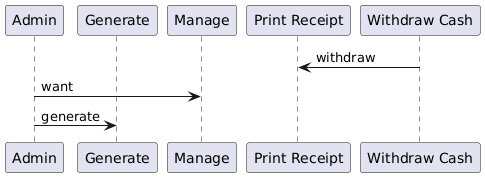

The diagram above was rendered by PlantUML. Its source (embedded in the PNG):
@startuml
participant "Admin" as Admin
participant "Generate" as Generate
participant "Manage" as Manage
participant "Print Receipt" as Print_Receipt
participant "Withdraw Cash" as Withdraw_Cash

Withdraw_Cash -> Print_Receipt: withdraw
Admin -> Manage: want
Admin -> Generate: generate
@enduml